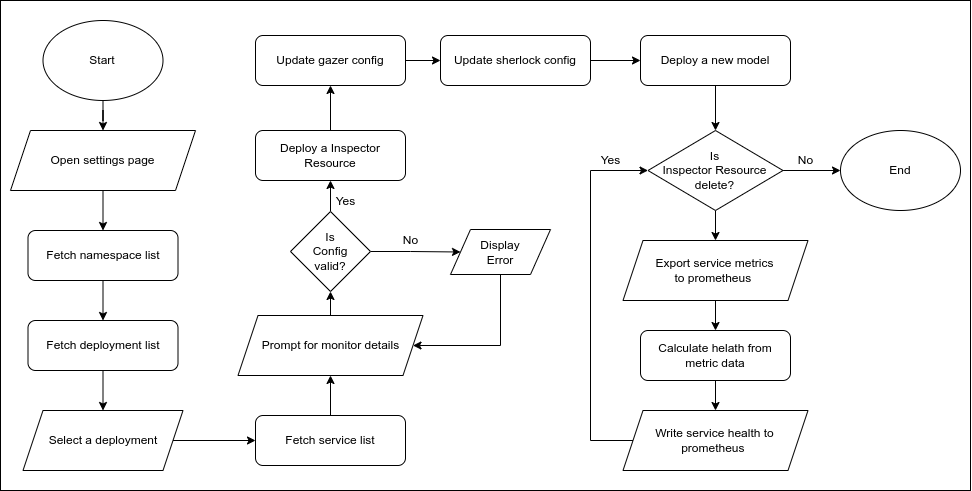

The diagram above was exported from draw.io. Its source (the exported page's mxGraphModel, read from the mxfile embedded in the PNG):
<mxGraphModel dx="1016" dy="646" grid="1" gridSize="10" guides="1" tooltips="1" connect="1" arrows="1" fold="1" page="1" pageScale="1" pageWidth="850" pageHeight="1100" math="0" shadow="0">
  <root>
    <mxCell id="0" />
    <mxCell id="1" parent="0" />
    <mxCell id="2" value="" style="rounded=0;whiteSpace=wrap;html=1;" vertex="1" parent="1">
      <mxGeometry x="40" y="70" width="970" height="490" as="geometry" />
    </mxCell>
    <mxCell id="3" style="edgeStyle=orthogonalEdgeStyle;rounded=0;orthogonalLoop=1;jettySize=auto;html=1;" edge="1" source="4" target="6" parent="1">
      <mxGeometry relative="1" as="geometry" />
    </mxCell>
    <mxCell id="4" value="Start" style="ellipse;whiteSpace=wrap;html=1;" vertex="1" parent="1">
      <mxGeometry x="82.5" y="90" width="120" height="80" as="geometry" />
    </mxCell>
    <mxCell id="5" style="edgeStyle=orthogonalEdgeStyle;rounded=0;orthogonalLoop=1;jettySize=auto;html=1;" edge="1" source="6" target="10" parent="1">
      <mxGeometry relative="1" as="geometry" />
    </mxCell>
    <mxCell id="6" value="Open settings page" style="shape=parallelogram;perimeter=parallelogramPerimeter;whiteSpace=wrap;html=1;fixedSize=1;" vertex="1" parent="1">
      <mxGeometry x="50" y="200" width="185" height="60" as="geometry" />
    </mxCell>
    <mxCell id="7" style="edgeStyle=orthogonalEdgeStyle;rounded=0;orthogonalLoop=1;jettySize=auto;html=1;" edge="1" source="8" target="14" parent="1">
      <mxGeometry relative="1" as="geometry" />
    </mxCell>
    <mxCell id="8" value="Fetch deployment list" style="rounded=1;whiteSpace=wrap;html=1;" vertex="1" parent="1">
      <mxGeometry x="67.5" y="390" width="150" height="50" as="geometry" />
    </mxCell>
    <mxCell id="9" style="edgeStyle=orthogonalEdgeStyle;rounded=0;orthogonalLoop=1;jettySize=auto;html=1;" edge="1" source="10" target="8" parent="1">
      <mxGeometry relative="1" as="geometry" />
    </mxCell>
    <mxCell id="10" value="Fetch namespace list" style="rounded=1;whiteSpace=wrap;html=1;" vertex="1" parent="1">
      <mxGeometry x="67.5" y="300" width="150" height="50" as="geometry" />
    </mxCell>
    <mxCell id="11" style="edgeStyle=orthogonalEdgeStyle;rounded=0;orthogonalLoop=1;jettySize=auto;html=1;" edge="1" source="12" target="16" parent="1">
      <mxGeometry relative="1" as="geometry" />
    </mxCell>
    <mxCell id="12" value="Fetch service list" style="rounded=1;whiteSpace=wrap;html=1;" vertex="1" parent="1">
      <mxGeometry x="295" y="485" width="150" height="50" as="geometry" />
    </mxCell>
    <mxCell id="13" style="edgeStyle=orthogonalEdgeStyle;rounded=0;orthogonalLoop=1;jettySize=auto;html=1;entryX=0;entryY=0.5;entryDx=0;entryDy=0;" edge="1" source="14" target="12" parent="1">
      <mxGeometry relative="1" as="geometry" />
    </mxCell>
    <mxCell id="14" value="Select a deployment" style="shape=parallelogram;perimeter=parallelogramPerimeter;whiteSpace=wrap;html=1;fixedSize=1;" vertex="1" parent="1">
      <mxGeometry x="62.5" y="480" width="160" height="60" as="geometry" />
    </mxCell>
    <mxCell id="15" style="edgeStyle=orthogonalEdgeStyle;rounded=0;orthogonalLoop=1;jettySize=auto;html=1;" edge="1" source="16" target="21" parent="1">
      <mxGeometry relative="1" as="geometry" />
    </mxCell>
    <mxCell id="16" value="Prompt for monitor details" style="shape=parallelogram;perimeter=parallelogramPerimeter;whiteSpace=wrap;html=1;fixedSize=1;" vertex="1" parent="1">
      <mxGeometry x="277.5" y="385" width="185" height="60" as="geometry" />
    </mxCell>
    <mxCell id="17" style="edgeStyle=orthogonalEdgeStyle;rounded=0;orthogonalLoop=1;jettySize=auto;html=1;" edge="1" source="18" target="26" parent="1">
      <mxGeometry relative="1" as="geometry" />
    </mxCell>
    <mxCell id="18" value="Deploy a Inspector Resource" style="rounded=1;whiteSpace=wrap;html=1;" vertex="1" parent="1">
      <mxGeometry x="295" y="200" width="150" height="50" as="geometry" />
    </mxCell>
    <mxCell id="19" style="edgeStyle=orthogonalEdgeStyle;rounded=0;orthogonalLoop=1;jettySize=auto;html=1;" edge="1" source="21" target="23" parent="1">
      <mxGeometry relative="1" as="geometry" />
    </mxCell>
    <mxCell id="20" style="edgeStyle=orthogonalEdgeStyle;rounded=0;orthogonalLoop=1;jettySize=auto;html=1;" edge="1" source="21" target="18" parent="1">
      <mxGeometry relative="1" as="geometry" />
    </mxCell>
    <mxCell id="21" value="Is&lt;br&gt;Config&lt;br&gt;valid?" style="rhombus;whiteSpace=wrap;html=1;" vertex="1" parent="1">
      <mxGeometry x="330" y="281" width="80" height="80" as="geometry" />
    </mxCell>
    <mxCell id="22" style="edgeStyle=orthogonalEdgeStyle;rounded=0;orthogonalLoop=1;jettySize=auto;html=1;" edge="1" source="23" target="16" parent="1">
      <mxGeometry relative="1" as="geometry">
        <Array as="points">
          <mxPoint x="540" y="415" />
        </Array>
      </mxGeometry>
    </mxCell>
    <mxCell id="23" value="Display&lt;br&gt;Error" style="shape=parallelogram;perimeter=parallelogramPerimeter;whiteSpace=wrap;html=1;fixedSize=1;" vertex="1" parent="1">
      <mxGeometry x="490" y="299" width="100" height="45" as="geometry" />
    </mxCell>
    <mxCell id="24" value="End" style="ellipse;whiteSpace=wrap;html=1;" vertex="1" parent="1">
      <mxGeometry x="880" y="200" width="120" height="80" as="geometry" />
    </mxCell>
    <mxCell id="25" style="edgeStyle=orthogonalEdgeStyle;rounded=0;orthogonalLoop=1;jettySize=auto;html=1;" edge="1" source="26" target="28" parent="1">
      <mxGeometry relative="1" as="geometry" />
    </mxCell>
    <mxCell id="26" value="Update gazer config" style="rounded=1;whiteSpace=wrap;html=1;" vertex="1" parent="1">
      <mxGeometry x="295" y="105" width="150" height="50" as="geometry" />
    </mxCell>
    <mxCell id="27" style="edgeStyle=orthogonalEdgeStyle;rounded=0;orthogonalLoop=1;jettySize=auto;html=1;" edge="1" source="28" target="30" parent="1">
      <mxGeometry relative="1" as="geometry" />
    </mxCell>
    <mxCell id="28" value="Update sherlock config" style="rounded=1;whiteSpace=wrap;html=1;" vertex="1" parent="1">
      <mxGeometry x="480" y="105" width="150" height="50" as="geometry" />
    </mxCell>
    <mxCell id="29" style="edgeStyle=orthogonalEdgeStyle;rounded=0;orthogonalLoop=1;jettySize=auto;html=1;" edge="1" source="30" target="39" parent="1">
      <mxGeometry relative="1" as="geometry" />
    </mxCell>
    <mxCell id="30" value="Deploy a new model" style="rounded=1;whiteSpace=wrap;html=1;" vertex="1" parent="1">
      <mxGeometry x="680" y="105" width="150" height="50" as="geometry" />
    </mxCell>
    <mxCell id="31" style="edgeStyle=orthogonalEdgeStyle;rounded=0;orthogonalLoop=1;jettySize=auto;html=1;" edge="1" source="32" target="36" parent="1">
      <mxGeometry relative="1" as="geometry" />
    </mxCell>
    <mxCell id="32" value="Calculate helath from metric data" style="rounded=1;whiteSpace=wrap;html=1;" vertex="1" parent="1">
      <mxGeometry x="680" y="400" width="150" height="50" as="geometry" />
    </mxCell>
    <mxCell id="33" style="edgeStyle=orthogonalEdgeStyle;rounded=0;orthogonalLoop=1;jettySize=auto;html=1;" edge="1" source="34" target="32" parent="1">
      <mxGeometry relative="1" as="geometry" />
    </mxCell>
    <mxCell id="34" value="Export service metrics to&amp;nbsp;prometheus&amp;nbsp;" style="shape=parallelogram;perimeter=parallelogramPerimeter;whiteSpace=wrap;html=1;fixedSize=1;" vertex="1" parent="1">
      <mxGeometry x="662.5" y="310" width="185" height="60" as="geometry" />
    </mxCell>
    <mxCell id="35" style="edgeStyle=orthogonalEdgeStyle;rounded=0;orthogonalLoop=1;jettySize=auto;html=1;entryX=0;entryY=0.5;entryDx=0;entryDy=0;" edge="1" source="36" target="39" parent="1">
      <mxGeometry relative="1" as="geometry">
        <Array as="points">
          <mxPoint x="630" y="510" />
          <mxPoint x="630" y="240" />
        </Array>
      </mxGeometry>
    </mxCell>
    <mxCell id="36" value="Write service health to prometheus&amp;nbsp;" style="shape=parallelogram;perimeter=parallelogramPerimeter;whiteSpace=wrap;html=1;fixedSize=1;" vertex="1" parent="1">
      <mxGeometry x="662.5" y="480" width="185" height="60" as="geometry" />
    </mxCell>
    <mxCell id="37" style="edgeStyle=orthogonalEdgeStyle;rounded=0;orthogonalLoop=1;jettySize=auto;html=1;" edge="1" source="39" target="24" parent="1">
      <mxGeometry relative="1" as="geometry" />
    </mxCell>
    <mxCell id="38" style="edgeStyle=orthogonalEdgeStyle;rounded=0;orthogonalLoop=1;jettySize=auto;html=1;" edge="1" source="39" target="34" parent="1">
      <mxGeometry relative="1" as="geometry" />
    </mxCell>
    <mxCell id="39" value="Is&lt;br&gt;Inspector Resource&lt;br&gt;delete?" style="rhombus;whiteSpace=wrap;html=1;" vertex="1" parent="1">
      <mxGeometry x="687.5" y="200" width="135" height="80" as="geometry" />
    </mxCell>
    <mxCell id="40" value="Yes" style="text;html=1;align=center;verticalAlign=middle;resizable=0;points=[];autosize=1;strokeColor=none;fillColor=none;" vertex="1" parent="1">
      <mxGeometry x="365" y="261" width="40" height="20" as="geometry" />
    </mxCell>
    <mxCell id="41" value="No" style="text;html=1;align=center;verticalAlign=middle;resizable=0;points=[];autosize=1;strokeColor=none;fillColor=none;" vertex="1" parent="1">
      <mxGeometry x="435" y="300" width="30" height="20" as="geometry" />
    </mxCell>
    <mxCell id="42" value="No" style="text;html=1;align=center;verticalAlign=middle;resizable=0;points=[];autosize=1;strokeColor=none;fillColor=none;" vertex="1" parent="1">
      <mxGeometry x="830" y="220" width="30" height="20" as="geometry" />
    </mxCell>
    <mxCell id="43" value="Yes" style="text;html=1;align=center;verticalAlign=middle;resizable=0;points=[];autosize=1;strokeColor=none;fillColor=none;" vertex="1" parent="1">
      <mxGeometry x="630" y="220" width="40" height="20" as="geometry" />
    </mxCell>
  </root>
</mxGraphModel>